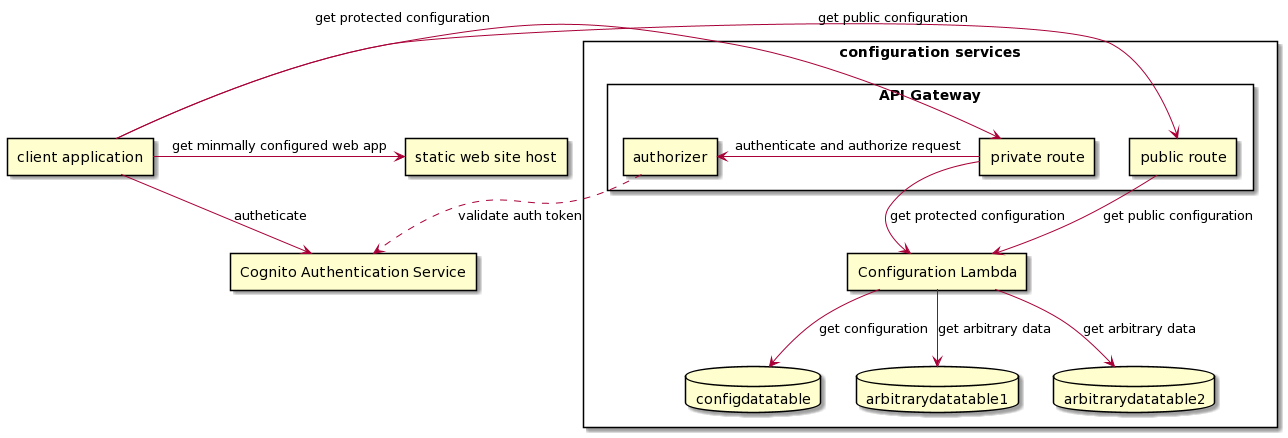

The diagram above was rendered by PlantUML. Its source (embedded in the PNG):
@startuml
skinparam componentStyle rectangle
[static web site host] as StaticHost
[client application] as Client
component "configuration services" {
component "API Gateway" {
[public route] as PublicRoute
[authorizer] as Authorizer
[private route] as PrivateRoute
}
[Configuration Lambda] as ConfigurationService
database configdatatable
database arbitrarydatatable1
database arbitrarydatatable2
} 
[Cognito Authentication Service] as CognitoAuth

Client -> StaticHost : "get minmally configured web app"
Client --> CognitoAuth : "autheticate"
Client -> PublicRoute : "get public configuration"
Client -> PrivateRoute : "get protected configuration"
PrivateRoute -> Authorizer : "authenticate and authorize request"
Authorizer ..> CognitoAuth : "validate auth token"
PublicRoute --> ConfigurationService : "get public configuration"
PrivateRoute --> ConfigurationService : "get protected configuration"
ConfigurationService --> configdatatable : "get configuration"
ConfigurationService --> arbitrarydatatable1 : "get arbitrary data"
ConfigurationService --> arbitrarydatatable2 : "get arbitrary data"
@enduml